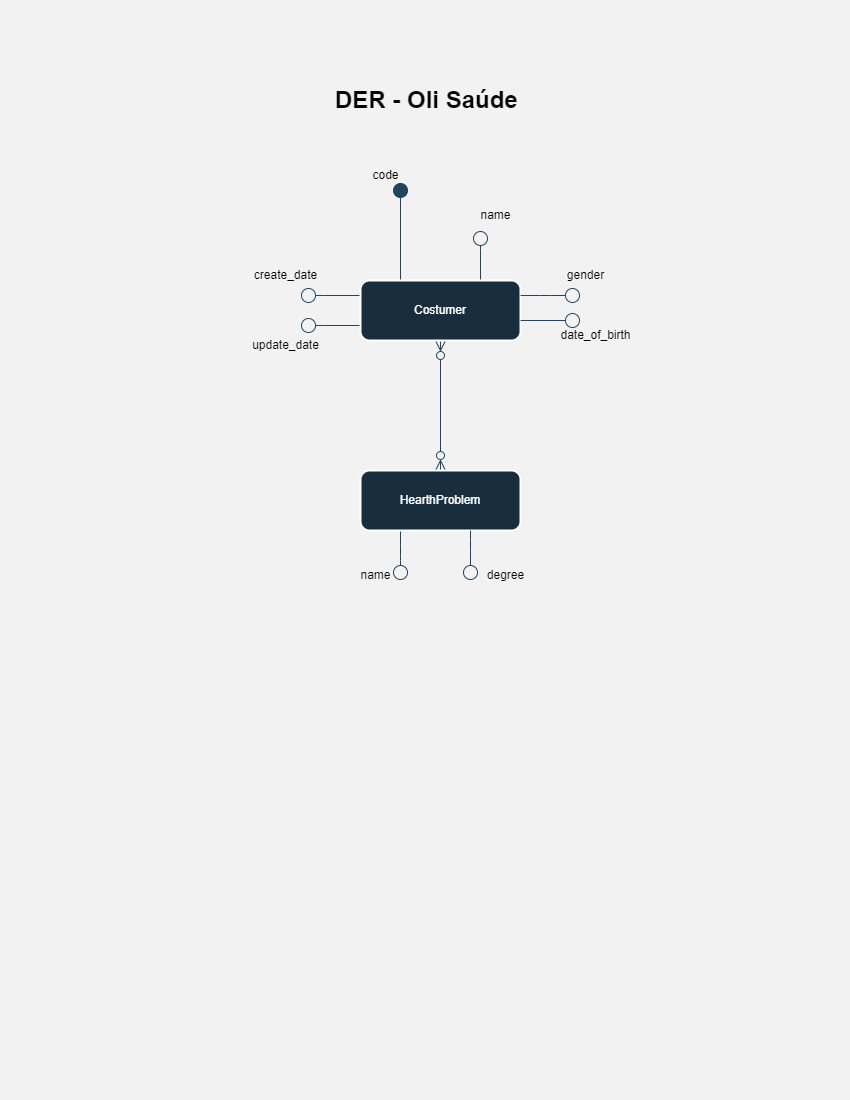

The diagram above was exported from draw.io. Its source (the exported page's mxGraphModel, read from the mxfile embedded in the PNG):
<mxGraphModel dx="880" dy="506" grid="0" gridSize="10" guides="1" tooltips="1" connect="1" arrows="1" fold="1" page="1" pageScale="1" pageWidth="850" pageHeight="1100" background="#f2f2f2" math="0" shadow="0">
  <root>
    <mxCell id="0" />
    <mxCell id="1" parent="0" />
    <mxCell id="i6MWBh2GeU2AJiRsyBhL-3" style="edgeStyle=orthogonalEdgeStyle;rounded=1;orthogonalLoop=1;jettySize=auto;html=1;exitX=0.25;exitY=0;exitDx=0;exitDy=0;endArrow=oval;endFill=1;endSize=14;startSize=6;labelBackgroundColor=none;strokeColor=#23445D;fontColor=default;" edge="1" parent="1" source="i6MWBh2GeU2AJiRsyBhL-1">
      <mxGeometry relative="1" as="geometry">
        <mxPoint x="400" y="190" as="targetPoint" />
      </mxGeometry>
    </mxCell>
    <mxCell id="i6MWBh2GeU2AJiRsyBhL-4" style="edgeStyle=orthogonalEdgeStyle;rounded=1;orthogonalLoop=1;jettySize=auto;html=1;exitX=0.75;exitY=0;exitDx=0;exitDy=0;endArrow=circle;endFill=0;strokeWidth=1;endSize=6;labelBackgroundColor=none;strokeColor=#23445D;fontColor=default;" edge="1" parent="1" source="i6MWBh2GeU2AJiRsyBhL-1">
      <mxGeometry relative="1" as="geometry">
        <mxPoint x="480" y="230" as="targetPoint" />
      </mxGeometry>
    </mxCell>
    <mxCell id="i6MWBh2GeU2AJiRsyBhL-7" style="edgeStyle=orthogonalEdgeStyle;rounded=1;orthogonalLoop=1;jettySize=auto;html=1;exitX=0;exitY=0.25;exitDx=0;exitDy=0;endArrow=circle;endFill=0;labelBackgroundColor=none;strokeColor=#23445D;fontColor=default;" edge="1" parent="1" source="i6MWBh2GeU2AJiRsyBhL-1">
      <mxGeometry relative="1" as="geometry">
        <mxPoint x="300" y="295" as="targetPoint" />
      </mxGeometry>
    </mxCell>
    <mxCell id="i6MWBh2GeU2AJiRsyBhL-13" style="edgeStyle=orthogonalEdgeStyle;rounded=1;orthogonalLoop=1;jettySize=auto;html=1;exitX=0;exitY=0.75;exitDx=0;exitDy=0;endArrow=circle;endFill=0;labelBackgroundColor=none;strokeColor=#23445D;fontColor=default;" edge="1" parent="1" source="i6MWBh2GeU2AJiRsyBhL-1">
      <mxGeometry relative="1" as="geometry">
        <mxPoint x="300" y="325" as="targetPoint" />
      </mxGeometry>
    </mxCell>
    <mxCell id="i6MWBh2GeU2AJiRsyBhL-30" style="edgeStyle=orthogonalEdgeStyle;rounded=1;orthogonalLoop=1;jettySize=auto;html=1;exitX=0.5;exitY=1;exitDx=0;exitDy=0;entryX=0.5;entryY=0;entryDx=0;entryDy=0;endArrow=ERzeroToMany;endFill=0;startArrow=ERzeroToMany;startFill=0;endSize=8;targetPerimeterSpacing=1;startSize=8;labelBackgroundColor=none;strokeColor=#23445D;fontColor=default;" edge="1" parent="1" source="i6MWBh2GeU2AJiRsyBhL-1" target="i6MWBh2GeU2AJiRsyBhL-2">
      <mxGeometry relative="1" as="geometry" />
    </mxCell>
    <mxCell id="i6MWBh2GeU2AJiRsyBhL-1" value="Costumer" style="rounded=1;whiteSpace=wrap;html=1;strokeWidth=2;labelBackgroundColor=none;fillColor=#182E3E;strokeColor=#FFFFFF;fontColor=#FFFFFF;" vertex="1" parent="1">
      <mxGeometry x="360" y="280" width="160" height="60" as="geometry" />
    </mxCell>
    <mxCell id="i6MWBh2GeU2AJiRsyBhL-26" style="edgeStyle=orthogonalEdgeStyle;rounded=1;orthogonalLoop=1;jettySize=auto;html=1;exitX=0.25;exitY=1;exitDx=0;exitDy=0;endArrow=circle;endFill=0;labelBackgroundColor=none;strokeColor=#23445D;fontColor=default;" edge="1" parent="1" source="i6MWBh2GeU2AJiRsyBhL-2">
      <mxGeometry relative="1" as="geometry">
        <mxPoint x="400" y="580" as="targetPoint" />
      </mxGeometry>
    </mxCell>
    <mxCell id="i6MWBh2GeU2AJiRsyBhL-2" value="HearthProblem" style="rounded=1;whiteSpace=wrap;html=1;strokeWidth=2;labelBackgroundColor=none;fillColor=#182E3E;strokeColor=#FFFFFF;fontColor=#FFFFFF;" vertex="1" parent="1">
      <mxGeometry x="360" y="470" width="160" height="60" as="geometry" />
    </mxCell>
    <mxCell id="i6MWBh2GeU2AJiRsyBhL-9" style="edgeStyle=orthogonalEdgeStyle;rounded=1;orthogonalLoop=1;jettySize=auto;html=1;exitX=1;exitY=0.25;exitDx=0;exitDy=0;endArrow=circle;endFill=0;strokeWidth=1;endSize=6;labelBackgroundColor=none;strokeColor=#23445D;fontColor=default;" edge="1" parent="1" source="i6MWBh2GeU2AJiRsyBhL-1">
      <mxGeometry relative="1" as="geometry">
        <mxPoint x="580" y="295" as="targetPoint" />
        <mxPoint x="560" y="290" as="sourcePoint" />
      </mxGeometry>
    </mxCell>
    <mxCell id="i6MWBh2GeU2AJiRsyBhL-11" style="edgeStyle=orthogonalEdgeStyle;rounded=1;orthogonalLoop=1;jettySize=auto;html=1;exitX=1;exitY=0.25;exitDx=0;exitDy=0;endArrow=circle;endFill=0;strokeWidth=1;endSize=6;labelBackgroundColor=none;strokeColor=#23445D;fontColor=default;" edge="1" parent="1">
      <mxGeometry relative="1" as="geometry">
        <mxPoint x="580" y="320" as="targetPoint" />
        <mxPoint x="520" y="320" as="sourcePoint" />
      </mxGeometry>
    </mxCell>
    <mxCell id="i6MWBh2GeU2AJiRsyBhL-14" value="code" style="text;html=1;align=center;verticalAlign=middle;resizable=0;points=[];autosize=1;strokeColor=none;fillColor=none;labelBackgroundColor=none;fontColor=#000000;rounded=1;" vertex="1" parent="1">
      <mxGeometry x="360" y="160" width="50" height="30" as="geometry" />
    </mxCell>
    <mxCell id="i6MWBh2GeU2AJiRsyBhL-15" value="name" style="text;html=1;align=center;verticalAlign=middle;resizable=0;points=[];autosize=1;strokeColor=none;fillColor=none;labelBackgroundColor=none;fontColor=#030303;rounded=1;" vertex="1" parent="1">
      <mxGeometry x="470" y="200" width="50" height="30" as="geometry" />
    </mxCell>
    <mxCell id="i6MWBh2GeU2AJiRsyBhL-17" value="gender" style="text;html=1;align=center;verticalAlign=middle;resizable=0;points=[];autosize=1;strokeColor=none;fillColor=none;labelBackgroundColor=none;fontColor=#050505;rounded=1;" vertex="1" parent="1">
      <mxGeometry x="555" y="260" width="60" height="30" as="geometry" />
    </mxCell>
    <mxCell id="i6MWBh2GeU2AJiRsyBhL-18" value="date_of_birth" style="text;html=1;align=center;verticalAlign=middle;resizable=0;points=[];autosize=1;strokeColor=none;fillColor=none;labelBackgroundColor=none;fontColor=#000000;rounded=1;" vertex="1" parent="1">
      <mxGeometry x="550" y="320" width="90" height="30" as="geometry" />
    </mxCell>
    <mxCell id="i6MWBh2GeU2AJiRsyBhL-19" value="update_date" style="text;html=1;align=center;verticalAlign=middle;resizable=0;points=[];autosize=1;strokeColor=none;fillColor=none;labelBackgroundColor=none;fontColor=#050505;rounded=1;" vertex="1" parent="1">
      <mxGeometry x="240" y="330" width="90" height="30" as="geometry" />
    </mxCell>
    <mxCell id="i6MWBh2GeU2AJiRsyBhL-20" value="create_date" style="text;html=1;align=center;verticalAlign=middle;resizable=0;points=[];autosize=1;strokeColor=none;fillColor=none;labelBackgroundColor=none;fontColor=#030303;rounded=1;" vertex="1" parent="1">
      <mxGeometry x="240" y="260" width="90" height="30" as="geometry" />
    </mxCell>
    <mxCell id="i6MWBh2GeU2AJiRsyBhL-27" style="edgeStyle=orthogonalEdgeStyle;rounded=1;orthogonalLoop=1;jettySize=auto;html=1;exitX=0.25;exitY=1;exitDx=0;exitDy=0;endArrow=circle;endFill=0;labelBackgroundColor=none;strokeColor=#23445D;fontColor=default;" edge="1" parent="1">
      <mxGeometry relative="1" as="geometry">
        <mxPoint x="470" y="580" as="targetPoint" />
        <mxPoint x="470" y="530" as="sourcePoint" />
        <Array as="points">
          <mxPoint x="470" y="550" />
          <mxPoint x="470" y="550" />
        </Array>
      </mxGeometry>
    </mxCell>
    <mxCell id="i6MWBh2GeU2AJiRsyBhL-28" value="name" style="text;html=1;align=center;verticalAlign=middle;resizable=0;points=[];autosize=1;strokeColor=none;fillColor=none;labelBackgroundColor=none;fontColor=#080808;rounded=1;" vertex="1" parent="1">
      <mxGeometry x="350" y="560" width="50" height="30" as="geometry" />
    </mxCell>
    <mxCell id="i6MWBh2GeU2AJiRsyBhL-29" value="degree" style="text;html=1;align=center;verticalAlign=middle;resizable=0;points=[];autosize=1;strokeColor=none;fillColor=none;labelBackgroundColor=none;fontColor=#030303;rounded=1;" vertex="1" parent="1">
      <mxGeometry x="475" y="560" width="60" height="30" as="geometry" />
    </mxCell>
    <mxCell id="i6MWBh2GeU2AJiRsyBhL-48" value="&lt;h1&gt;DER - Oli Saúde&lt;/h1&gt;" style="text;html=1;strokeColor=none;fillColor=none;spacing=5;spacingTop=-20;whiteSpace=wrap;overflow=hidden;rounded=1;labelBackgroundColor=none;fontColor=#050505;" vertex="1" parent="1">
      <mxGeometry x="330" y="80" width="200" height="40" as="geometry" />
    </mxCell>
  </root>
</mxGraphModel>